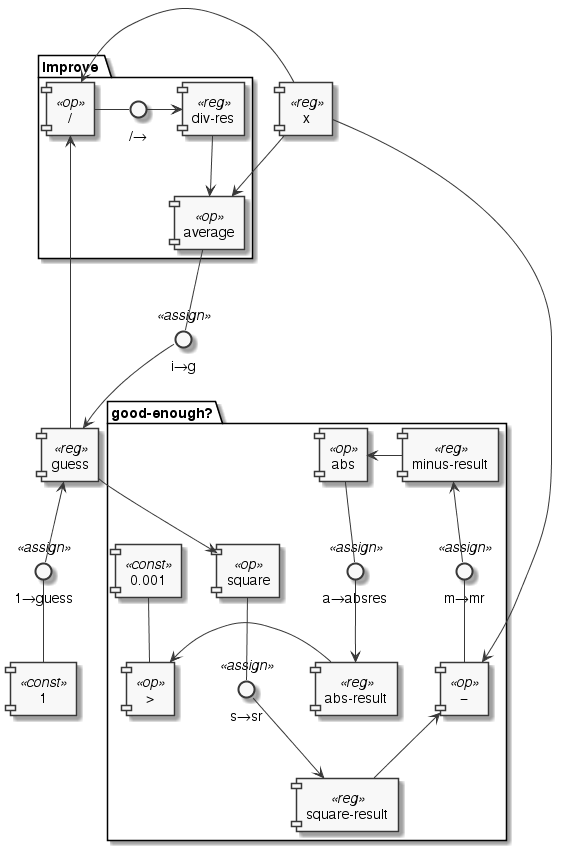

The diagram above was rendered by PlantUML. Its source (embedded in the PNG):
@startuml
skinparam monochrome true

component 1 <<const>> as one
component guess <<reg>> as guess
interface "1→guess" <<assign>> as og
one -up- og
og  -up-> guess

package "good-enough?" as goodenough_package {
component square <<op>> as goodenough
component abs <<op>> as abs
component "−" <<op>> as minus
component ">" <<op>> as gt
component "0.001" <<const>> as thresh
component "square-result" <<reg>> as sqres
interface "s→sr" <<assign>> as runsquare
goodenough -- runsquare
runsquare --> sqres
sqres -up-> minus
component "minus-result" <<reg>> as minres
interface "m→mr" <<assign>> as runminus
minus -up- runminus
runminus -up-> minres
minres -left-> abs
interface "a→absres" <<assign>> as runabs
abs -down- runabs
component "abs-result" <<reg>> as absres
runabs -down->absres
absres -left-> gt
thresh -down- gt
}
guess --> goodenough

package "improve " as improve {
component "/" <<op>> as div
component "div-res" <<reg>> as divres
interface "/→" as rundiv
div - rundiv
rundiv -> divres
component average <<op>> as average
divres --> average

}

guess -left-> div
interface "i→g" <<assign>> as itog
average -down- itog
itog --> guess

component x <<reg>> as x
x --> minus
x -> div  
x --> average
@enduml